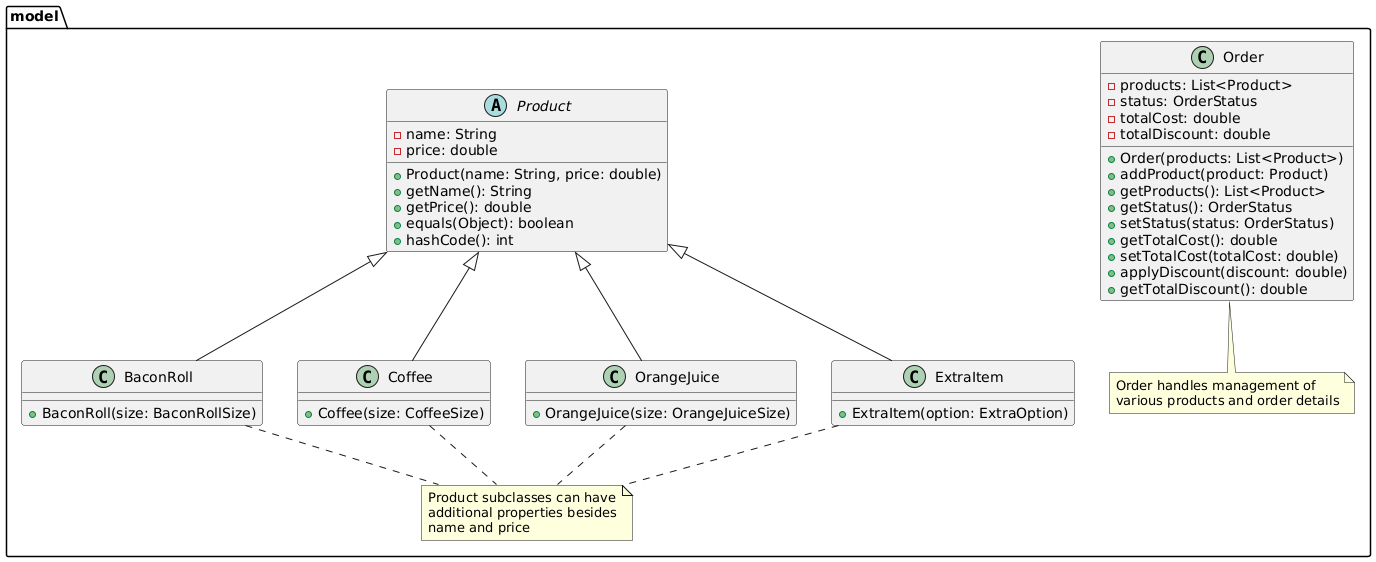

The diagram above was rendered by PlantUML. Its source (embedded in the PNG):
@startuml
package "model" {

  abstract class Product {
    - name: String
    - price: double
    + Product(name: String, price: double)
    + getName(): String
    + getPrice(): double
    + equals(Object): boolean
    + hashCode(): int
  }

  class BaconRoll {
    + BaconRoll(size: BaconRollSize)
  }

  class Coffee {
    + Coffee(size: CoffeeSize)
  }

  class OrangeJuice {
    + OrangeJuice(size: OrangeJuiceSize)
  }

  class Order {
    - products: List<Product>
    - status: OrderStatus
    - totalCost: double
    - totalDiscount: double
    + Order(products: List<Product>)
    + addProduct(product: Product)
    + getProducts(): List<Product>
    + getStatus(): OrderStatus
    + setStatus(status: OrderStatus)
    + getTotalCost(): double
    + setTotalCost(totalCost: double)
    + applyDiscount(discount: double)
    + getTotalDiscount(): double
  }

  class ExtraItem {
    + ExtraItem(option: ExtraOption)
  }

  Product <|-- BaconRoll
  Product <|-- Coffee
  Product <|-- OrangeJuice
  Product <|-- ExtraItem
  
  note "Product subclasses can have\nadditional properties besides\nname and price" as N1
  BaconRoll .. N1
  Coffee .. N1
  OrangeJuice .. N1
  ExtraItem .. N1

  note "Order handles management of\nvarious products and order details" as N2
  Order .. N2
}
@enduml